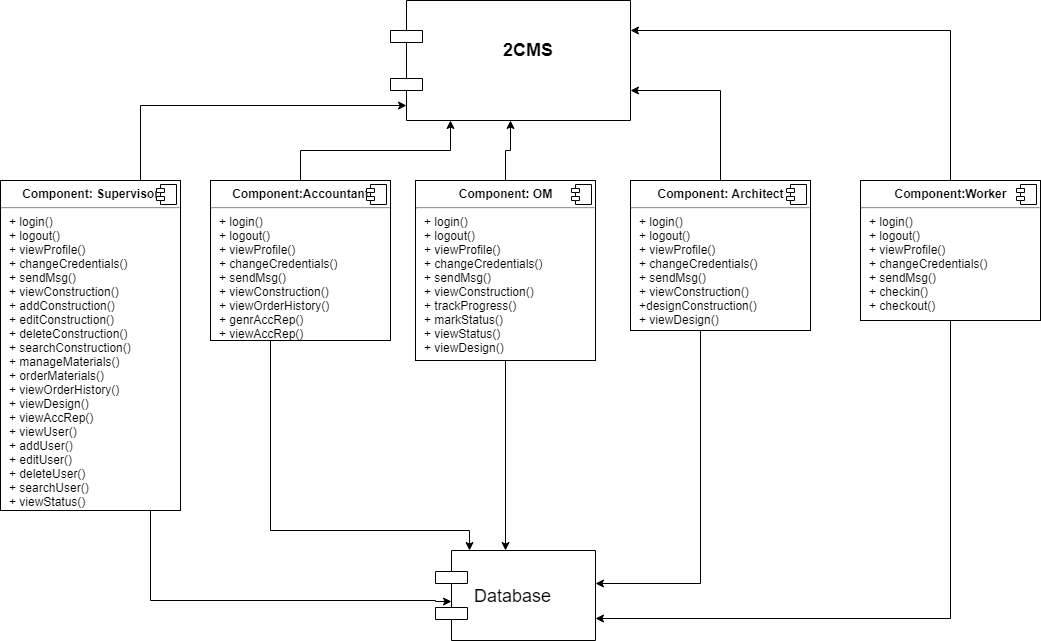

The diagram above was exported from draw.io. Its source (the exported page's mxGraphModel, read from the mxfile embedded in the PNG):
<mxGraphModel dx="1010" dy="533" grid="1" gridSize="10" guides="1" tooltips="1" connect="1" arrows="1" fold="1" page="1" pageScale="1" pageWidth="1100" pageHeight="850" background="#ffffff" math="0" shadow="0">
  <root>
    <mxCell id="0" />
    <mxCell id="1" parent="0" />
    <mxCell id="lyHCrz4g2I6PUjeSQXR--13" style="edgeStyle=orthogonalEdgeStyle;rounded=0;orthogonalLoop=1;jettySize=auto;html=1;fontSize=18;entryX=0.067;entryY=0.875;entryDx=0;entryDy=0;entryPerimeter=0;" parent="1" source="lyHCrz4g2I6PUjeSQXR--1" target="lyHCrz4g2I6PUjeSQXR--12" edge="1">
      <mxGeometry relative="1" as="geometry">
        <Array as="points">
          <mxPoint x="160" y="125" />
        </Array>
      </mxGeometry>
    </mxCell>
    <mxCell id="lyHCrz4g2I6PUjeSQXR--22" style="edgeStyle=orthogonalEdgeStyle;rounded=0;orthogonalLoop=1;jettySize=auto;html=1;fontSize=18;entryX=0.099;entryY=0.571;entryDx=0;entryDy=0;entryPerimeter=0;" parent="1" source="lyHCrz4g2I6PUjeSQXR--1" target="lyHCrz4g2I6PUjeSQXR--21" edge="1">
      <mxGeometry relative="1" as="geometry">
        <mxPoint x="455" y="615" as="targetPoint" />
        <Array as="points">
          <mxPoint x="170" y="620" />
          <mxPoint x="455" y="620" />
          <mxPoint x="455" y="621" />
        </Array>
      </mxGeometry>
    </mxCell>
    <mxCell id="lyHCrz4g2I6PUjeSQXR--1" value="&lt;p style=&quot;margin: 0px ; margin-top: 6px ; text-align: center&quot;&gt;&lt;b&gt;Component: Supervisor&lt;/b&gt;&lt;/p&gt;&lt;hr&gt;&lt;p style=&quot;margin: 0px ; margin-left: 8px&quot;&gt;+ login()&lt;/p&gt;&lt;p style=&quot;margin: 0px ; margin-left: 8px&quot;&gt;+ logout()&lt;/p&gt;&lt;p style=&quot;margin: 0px ; margin-left: 8px&quot;&gt;+ viewProfile()&lt;/p&gt;&lt;p style=&quot;margin: 0px ; margin-left: 8px&quot;&gt;+ changeCredentials()&lt;br&gt;&lt;/p&gt;&lt;p style=&quot;margin: 0px ; margin-left: 8px&quot;&gt;+ sendMsg()&lt;/p&gt;&lt;p style=&quot;margin: 0px ; margin-left: 8px&quot;&gt;+ viewConstruction()&lt;/p&gt;&lt;p style=&quot;margin: 0px ; margin-left: 8px&quot;&gt;+ addConstruction()&lt;/p&gt;&lt;p style=&quot;margin: 0px ; margin-left: 8px&quot;&gt;+ editConstruction()&lt;/p&gt;&lt;p style=&quot;margin: 0px ; margin-left: 8px&quot;&gt;+ deleteConstruction()&lt;/p&gt;&lt;p style=&quot;margin: 0px ; margin-left: 8px&quot;&gt;+ searchConstruction()&lt;/p&gt;&lt;p style=&quot;margin: 0px ; margin-left: 8px&quot;&gt;+ manageMaterials()&lt;/p&gt;&lt;p style=&quot;margin: 0px ; margin-left: 8px&quot;&gt;+ orderMaterials()&lt;/p&gt;&lt;p style=&quot;margin: 0px ; margin-left: 8px&quot;&gt;+ viewOrderHistory()&lt;/p&gt;&lt;p style=&quot;margin: 0px ; margin-left: 8px&quot;&gt;+ viewDesign()&lt;/p&gt;&lt;p style=&quot;margin: 0px ; margin-left: 8px&quot;&gt;+ viewAccRep()&lt;/p&gt;&lt;p style=&quot;margin: 0px ; margin-left: 8px&quot;&gt;+ viewUser()&lt;/p&gt;&lt;p style=&quot;margin: 0px ; margin-left: 8px&quot;&gt;+ addUser()&lt;/p&gt;&lt;p style=&quot;margin: 0px ; margin-left: 8px&quot;&gt;+ editUser()&lt;/p&gt;&lt;p style=&quot;margin: 0px ; margin-left: 8px&quot;&gt;+ deleteUser()&lt;/p&gt;&lt;p style=&quot;margin: 0px ; margin-left: 8px&quot;&gt;+ searchUser()&lt;/p&gt;&lt;p style=&quot;margin: 0px ; margin-left: 8px&quot;&gt;+ viewStatus()&lt;/p&gt;" style="align=left;overflow=fill;html=1;" parent="1" vertex="1">
      <mxGeometry x="20" y="200" width="180" height="330" as="geometry" />
    </mxCell>
    <mxCell id="lyHCrz4g2I6PUjeSQXR--2" value="" style="shape=component;jettyWidth=8;jettyHeight=4;" parent="lyHCrz4g2I6PUjeSQXR--1" vertex="1">
      <mxGeometry x="1" width="20" height="20" relative="1" as="geometry">
        <mxPoint x="-24" y="4" as="offset" />
      </mxGeometry>
    </mxCell>
    <mxCell id="lyHCrz4g2I6PUjeSQXR--14" style="edgeStyle=orthogonalEdgeStyle;rounded=0;orthogonalLoop=1;jettySize=auto;html=1;exitX=0.5;exitY=0;exitDx=0;exitDy=0;entryX=0.25;entryY=1;entryDx=0;entryDy=0;fontSize=18;" parent="1" source="lyHCrz4g2I6PUjeSQXR--3" target="lyHCrz4g2I6PUjeSQXR--12" edge="1">
      <mxGeometry relative="1" as="geometry" />
    </mxCell>
    <mxCell id="lyHCrz4g2I6PUjeSQXR--23" style="edgeStyle=orthogonalEdgeStyle;rounded=0;orthogonalLoop=1;jettySize=auto;html=1;fontSize=18;" parent="1" source="lyHCrz4g2I6PUjeSQXR--3" target="lyHCrz4g2I6PUjeSQXR--21" edge="1">
      <mxGeometry relative="1" as="geometry">
        <Array as="points">
          <mxPoint x="290" y="550" />
          <mxPoint x="489" y="550" />
        </Array>
        <mxPoint x="489" y="560" as="targetPoint" />
      </mxGeometry>
    </mxCell>
    <mxCell id="lyHCrz4g2I6PUjeSQXR--3" value="&lt;p style=&quot;margin: 0px ; margin-top: 6px ; text-align: center&quot;&gt;&lt;b&gt;Component:Accountant&lt;/b&gt;&lt;/p&gt;&lt;hr&gt;&lt;p style=&quot;margin: 0px ; margin-left: 8px&quot;&gt;+ login()&lt;/p&gt;&lt;p style=&quot;margin: 0px ; margin-left: 8px&quot;&gt;+ logout()&lt;/p&gt;&lt;p style=&quot;margin: 0px ; margin-left: 8px&quot;&gt;+ viewProfile()&lt;/p&gt;&lt;p style=&quot;margin: 0px ; margin-left: 8px&quot;&gt;+ changeCredentials()&lt;/p&gt;&lt;p style=&quot;margin: 0px ; margin-left: 8px&quot;&gt;+ sendMsg()&lt;/p&gt;&lt;p style=&quot;margin: 0px ; margin-left: 8px&quot;&gt;+ viewConstruction()&lt;/p&gt;&lt;p style=&quot;margin: 0px ; margin-left: 8px&quot;&gt;+ viewOrderHistory()&lt;/p&gt;&lt;p style=&quot;margin: 0px ; margin-left: 8px&quot;&gt;+ genrAccRep()&lt;/p&gt;&lt;p style=&quot;margin: 0px ; margin-left: 8px&quot;&gt;+ viewAccRep()&lt;/p&gt;" style="align=left;overflow=fill;html=1;" parent="1" vertex="1">
      <mxGeometry x="230" y="200" width="180" height="160" as="geometry" />
    </mxCell>
    <mxCell id="lyHCrz4g2I6PUjeSQXR--4" value="" style="shape=component;jettyWidth=8;jettyHeight=4;" parent="lyHCrz4g2I6PUjeSQXR--3" vertex="1">
      <mxGeometry x="1" width="20" height="20" relative="1" as="geometry">
        <mxPoint x="-24" y="4" as="offset" />
      </mxGeometry>
    </mxCell>
    <mxCell id="lyHCrz4g2I6PUjeSQXR--16" style="edgeStyle=orthogonalEdgeStyle;rounded=0;orthogonalLoop=1;jettySize=auto;html=1;exitX=0.5;exitY=0;exitDx=0;exitDy=0;entryX=0.5;entryY=1;entryDx=0;entryDy=0;fontSize=18;" parent="1" source="lyHCrz4g2I6PUjeSQXR--5" target="lyHCrz4g2I6PUjeSQXR--12" edge="1">
      <mxGeometry relative="1" as="geometry" />
    </mxCell>
    <mxCell id="lyHCrz4g2I6PUjeSQXR--24" style="edgeStyle=orthogonalEdgeStyle;rounded=0;orthogonalLoop=1;jettySize=auto;html=1;entryX=0.438;entryY=0;entryDx=0;entryDy=0;entryPerimeter=0;fontSize=18;" parent="1" source="lyHCrz4g2I6PUjeSQXR--5" target="lyHCrz4g2I6PUjeSQXR--21" edge="1">
      <mxGeometry relative="1" as="geometry" />
    </mxCell>
    <mxCell id="lyHCrz4g2I6PUjeSQXR--5" value="&lt;p style=&quot;margin: 0px ; margin-top: 6px ; text-align: center&quot;&gt;&lt;b&gt;Component: OM&lt;/b&gt;&lt;/p&gt;&lt;hr&gt;&lt;p style=&quot;margin: 0px ; margin-left: 8px&quot;&gt;+ login()&lt;/p&gt;&lt;p style=&quot;margin: 0px ; margin-left: 8px&quot;&gt;+ logout()&lt;/p&gt;&lt;p style=&quot;margin: 0px ; margin-left: 8px&quot;&gt;+ viewProfile()&lt;/p&gt;&lt;p style=&quot;margin: 0px ; margin-left: 8px&quot;&gt;+ changeCredentials()&lt;/p&gt;&lt;p style=&quot;margin: 0px ; margin-left: 8px&quot;&gt;+ sendMsg()&lt;/p&gt;&lt;p style=&quot;margin: 0px ; margin-left: 8px&quot;&gt;+ viewConstruction()&lt;/p&gt;&lt;p style=&quot;margin: 0px ; margin-left: 8px&quot;&gt;+ trackProgress()&lt;/p&gt;&lt;p style=&quot;margin: 0px ; margin-left: 8px&quot;&gt;+ markStatus()&lt;/p&gt;&lt;p style=&quot;margin: 0px ; margin-left: 8px&quot;&gt;+ viewStatus()&lt;/p&gt;&lt;p style=&quot;margin: 0px ; margin-left: 8px&quot;&gt;+ viewDesign()&lt;/p&gt;" style="align=left;overflow=fill;html=1;" parent="1" vertex="1">
      <mxGeometry x="435" y="200" width="180" height="180" as="geometry" />
    </mxCell>
    <mxCell id="lyHCrz4g2I6PUjeSQXR--6" value="" style="shape=component;jettyWidth=8;jettyHeight=4;" parent="lyHCrz4g2I6PUjeSQXR--5" vertex="1">
      <mxGeometry x="1" width="20" height="20" relative="1" as="geometry">
        <mxPoint x="-24" y="4" as="offset" />
      </mxGeometry>
    </mxCell>
    <mxCell id="lyHCrz4g2I6PUjeSQXR--17" style="edgeStyle=orthogonalEdgeStyle;rounded=0;orthogonalLoop=1;jettySize=auto;html=1;entryX=1;entryY=0.75;entryDx=0;entryDy=0;fontSize=18;" parent="1" source="lyHCrz4g2I6PUjeSQXR--7" target="lyHCrz4g2I6PUjeSQXR--12" edge="1">
      <mxGeometry relative="1" as="geometry" />
    </mxCell>
    <mxCell id="lyHCrz4g2I6PUjeSQXR--25" style="edgeStyle=orthogonalEdgeStyle;rounded=0;orthogonalLoop=1;jettySize=auto;html=1;entryX=1;entryY=0.367;entryDx=0;entryDy=0;entryPerimeter=0;fontSize=18;" parent="1" source="lyHCrz4g2I6PUjeSQXR--7" target="lyHCrz4g2I6PUjeSQXR--21" edge="1">
      <mxGeometry relative="1" as="geometry">
        <Array as="points">
          <mxPoint x="720" y="603" />
        </Array>
      </mxGeometry>
    </mxCell>
    <mxCell id="lyHCrz4g2I6PUjeSQXR--7" value="&lt;p style=&quot;margin: 0px ; margin-top: 6px ; text-align: center&quot;&gt;&lt;b&gt;Component: Architect&lt;/b&gt;&lt;/p&gt;&lt;hr&gt;&lt;p style=&quot;margin: 0px ; margin-left: 8px&quot;&gt;+ login()&lt;/p&gt;&lt;p style=&quot;margin: 0px ; margin-left: 8px&quot;&gt;+ logout()&lt;/p&gt;&lt;p style=&quot;margin: 0px ; margin-left: 8px&quot;&gt;+ viewProfile()&lt;/p&gt;&lt;p style=&quot;margin: 0px ; margin-left: 8px&quot;&gt;+ changeCredentials()&lt;/p&gt;&lt;p style=&quot;margin: 0px ; margin-left: 8px&quot;&gt;+ sendMsg()&lt;/p&gt;&lt;p style=&quot;margin: 0px ; margin-left: 8px&quot;&gt;+ viewConstruction()&lt;/p&gt;&lt;p style=&quot;margin: 0px ; margin-left: 8px&quot;&gt;+designConstruction()&lt;/p&gt;&lt;p style=&quot;margin: 0px ; margin-left: 8px&quot;&gt;+ viewDesign()&lt;/p&gt;" style="align=left;overflow=fill;html=1;" parent="1" vertex="1">
      <mxGeometry x="650" y="200" width="180" height="150" as="geometry" />
    </mxCell>
    <mxCell id="lyHCrz4g2I6PUjeSQXR--8" value="" style="shape=component;jettyWidth=8;jettyHeight=4;" parent="lyHCrz4g2I6PUjeSQXR--7" vertex="1">
      <mxGeometry x="1" width="20" height="20" relative="1" as="geometry">
        <mxPoint x="-24" y="4" as="offset" />
      </mxGeometry>
    </mxCell>
    <mxCell id="lyHCrz4g2I6PUjeSQXR--18" style="edgeStyle=orthogonalEdgeStyle;rounded=0;orthogonalLoop=1;jettySize=auto;html=1;entryX=1;entryY=0.25;entryDx=0;entryDy=0;fontSize=18;" parent="1" source="lyHCrz4g2I6PUjeSQXR--9" target="lyHCrz4g2I6PUjeSQXR--12" edge="1">
      <mxGeometry relative="1" as="geometry">
        <Array as="points">
          <mxPoint x="970" y="50" />
        </Array>
      </mxGeometry>
    </mxCell>
    <mxCell id="lyHCrz4g2I6PUjeSQXR--26" style="edgeStyle=orthogonalEdgeStyle;rounded=0;orthogonalLoop=1;jettySize=auto;html=1;entryX=1;entryY=0.75;entryDx=0;entryDy=0;fontSize=18;" parent="1" source="lyHCrz4g2I6PUjeSQXR--9" target="lyHCrz4g2I6PUjeSQXR--21" edge="1">
      <mxGeometry relative="1" as="geometry">
        <Array as="points">
          <mxPoint x="970" y="638" />
        </Array>
      </mxGeometry>
    </mxCell>
    <mxCell id="lyHCrz4g2I6PUjeSQXR--9" value="&lt;p style=&quot;margin: 0px ; margin-top: 6px ; text-align: center&quot;&gt;&lt;b&gt;Component:Worker&lt;/b&gt;&lt;/p&gt;&lt;hr&gt;&lt;p style=&quot;margin: 0px ; margin-left: 8px&quot;&gt;+ login()&lt;/p&gt;&lt;p style=&quot;margin: 0px ; margin-left: 8px&quot;&gt;+ logout()&lt;/p&gt;&lt;p style=&quot;margin: 0px ; margin-left: 8px&quot;&gt;+ viewProfile()&lt;/p&gt;&lt;p style=&quot;margin: 0px ; margin-left: 8px&quot;&gt;+ changeCredentials()&lt;/p&gt;&lt;p style=&quot;margin: 0px ; margin-left: 8px&quot;&gt;+ sendMsg()&lt;/p&gt;&lt;p style=&quot;margin: 0px ; margin-left: 8px&quot;&gt;+ checkin()&lt;/p&gt;&lt;p style=&quot;margin: 0px ; margin-left: 8px&quot;&gt;+ checkout()&lt;/p&gt;" style="align=left;overflow=fill;html=1;" parent="1" vertex="1">
      <mxGeometry x="880" y="200" width="180" height="140" as="geometry" />
    </mxCell>
    <mxCell id="lyHCrz4g2I6PUjeSQXR--10" value="" style="shape=component;jettyWidth=8;jettyHeight=4;" parent="lyHCrz4g2I6PUjeSQXR--9" vertex="1">
      <mxGeometry x="1" width="20" height="20" relative="1" as="geometry">
        <mxPoint x="-24" y="4" as="offset" />
      </mxGeometry>
    </mxCell>
    <mxCell id="lyHCrz4g2I6PUjeSQXR--12" value="2CMS&#10;" style="shape=component;align=center;spacingLeft=36;fontSize=18;fontStyle=1;horizontal=1;" parent="1" vertex="1">
      <mxGeometry x="410" y="20" width="240" height="120" as="geometry" />
    </mxCell>
    <mxCell id="lyHCrz4g2I6PUjeSQXR--21" value="Database" style="shape=component;align=left;spacingLeft=36;fontSize=18;" parent="1" vertex="1">
      <mxGeometry x="455" y="570" width="160" height="90" as="geometry" />
    </mxCell>
  </root>
</mxGraphModel>